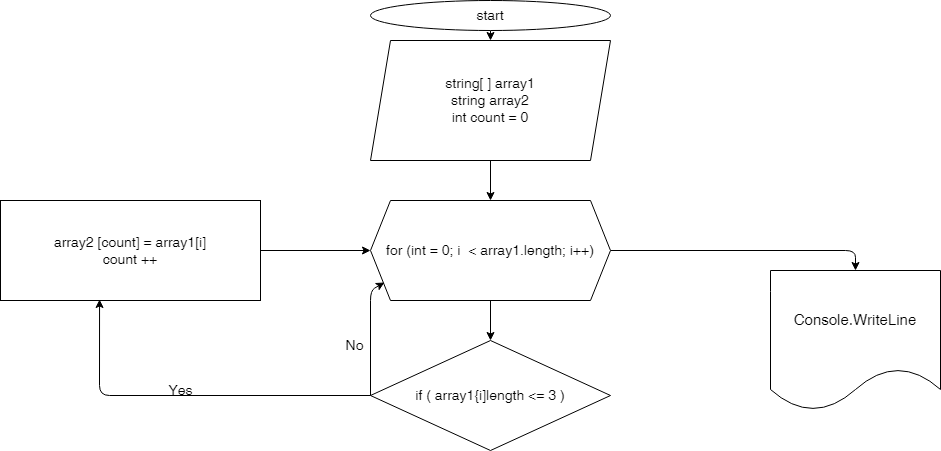

The diagram above was exported from draw.io. Its source (the exported page's mxGraphModel, read from the mxfile embedded in the PNG):
<mxGraphModel dx="1010" dy="402" grid="1" gridSize="10" guides="1" tooltips="1" connect="1" arrows="1" fold="1" page="1" pageScale="1" pageWidth="827" pageHeight="1169" math="0" shadow="0">
  <root>
    <mxCell id="0" />
    <mxCell id="1" parent="0" />
    <mxCell id="13" style="edgeStyle=none;html=1;exitX=0.5;exitY=1;exitDx=0;exitDy=0;entryX=0.5;entryY=0;entryDx=0;entryDy=0;fontSize=14;" parent="1" source="2" target="3" edge="1">
      <mxGeometry relative="1" as="geometry" />
    </mxCell>
    <mxCell id="2" value="&lt;font style=&quot;font-size: 14px;&quot;&gt;start&lt;/font&gt;" style="ellipse;whiteSpace=wrap;html=1;" parent="1" vertex="1">
      <mxGeometry x="450" y="10" width="240" height="30" as="geometry" />
    </mxCell>
    <mxCell id="12" style="edgeStyle=none;html=1;entryX=0.5;entryY=0;entryDx=0;entryDy=0;fontSize=14;" parent="1" source="3" target="5" edge="1">
      <mxGeometry relative="1" as="geometry" />
    </mxCell>
    <mxCell id="3" value="&lt;font style=&quot;font-size: 14px;&quot;&gt;string[ ] array1&lt;br&gt;string array2&lt;br&gt;int count = 0&lt;/font&gt;" style="shape=parallelogram;perimeter=parallelogramPerimeter;whiteSpace=wrap;html=1;fixedSize=1;" parent="1" vertex="1">
      <mxGeometry x="450" y="50" width="240" height="120" as="geometry" />
    </mxCell>
    <mxCell id="11" style="edgeStyle=none;html=1;entryX=0.5;entryY=0;entryDx=0;entryDy=0;fontSize=14;" parent="1" source="5" target="6" edge="1">
      <mxGeometry relative="1" as="geometry" />
    </mxCell>
    <mxCell id="19" style="edgeStyle=none;html=1;entryX=0.5;entryY=0;entryDx=0;entryDy=0;fontSize=15;" parent="1" source="5" target="18" edge="1">
      <mxGeometry relative="1" as="geometry">
        <Array as="points">
          <mxPoint x="935" y="260" />
        </Array>
      </mxGeometry>
    </mxCell>
    <mxCell id="5" value="for (int = 0; i&amp;nbsp; &amp;lt; array1.length; i++)" style="shape=hexagon;perimeter=hexagonPerimeter2;whiteSpace=wrap;html=1;fixedSize=1;fontSize=14;" parent="1" vertex="1">
      <mxGeometry x="450" y="210" width="240" height="100" as="geometry" />
    </mxCell>
    <mxCell id="9" style="edgeStyle=none;html=1;entryX=0.381;entryY=0.99;entryDx=0;entryDy=0;entryPerimeter=0;fontSize=14;" parent="1" source="6" target="7" edge="1">
      <mxGeometry relative="1" as="geometry">
        <Array as="points">
          <mxPoint x="179" y="405" />
        </Array>
      </mxGeometry>
    </mxCell>
    <mxCell id="10" style="edgeStyle=none;html=1;fontSize=14;entryX=0.058;entryY=0.82;entryDx=0;entryDy=0;entryPerimeter=0;exitX=0;exitY=0.5;exitDx=0;exitDy=0;" parent="1" source="6" target="5" edge="1">
      <mxGeometry relative="1" as="geometry">
        <mxPoint x="440" y="290" as="targetPoint" />
        <mxPoint x="440" y="400" as="sourcePoint" />
        <Array as="points">
          <mxPoint x="450" y="300" />
        </Array>
      </mxGeometry>
    </mxCell>
    <mxCell id="6" value="if ( array1{i]length &amp;lt;= 3 )" style="rhombus;whiteSpace=wrap;html=1;fontSize=14;" parent="1" vertex="1">
      <mxGeometry x="450" y="350" width="240" height="110" as="geometry" />
    </mxCell>
    <mxCell id="8" style="edgeStyle=none;html=1;entryX=0;entryY=0.5;entryDx=0;entryDy=0;fontSize=14;" parent="1" source="7" target="5" edge="1">
      <mxGeometry relative="1" as="geometry" />
    </mxCell>
    <mxCell id="7" value="array2 [count] = array1[i]&lt;br&gt;count ++" style="rounded=0;whiteSpace=wrap;html=1;fontSize=14;" parent="1" vertex="1">
      <mxGeometry x="80" y="210" width="260" height="100" as="geometry" />
    </mxCell>
    <mxCell id="14" value="Yes" style="text;html=1;align=center;verticalAlign=middle;resizable=0;points=[];autosize=1;strokeColor=none;fillColor=none;fontSize=14;" parent="1" vertex="1">
      <mxGeometry x="235" y="385" width="50" height="30" as="geometry" />
    </mxCell>
    <mxCell id="15" value="No" style="text;html=1;align=center;verticalAlign=middle;resizable=0;points=[];autosize=1;strokeColor=none;fillColor=none;fontSize=14;rotation=0;" parent="1" vertex="1">
      <mxGeometry x="414" y="340" width="40" height="30" as="geometry" />
    </mxCell>
    <mxCell id="18" value="Console.WriteLine" style="shape=document;whiteSpace=wrap;html=1;boundedLbl=1;fontSize=15;" parent="1" vertex="1">
      <mxGeometry x="850" y="280" width="170" height="140" as="geometry" />
    </mxCell>
  </root>
</mxGraphModel>